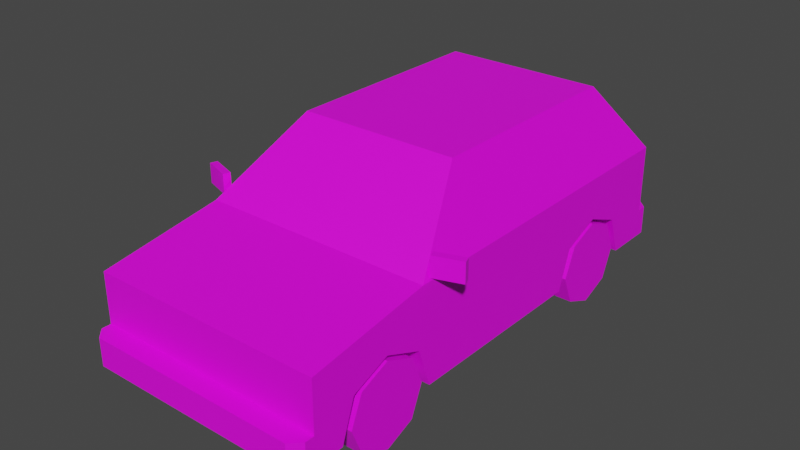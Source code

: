 # Source: Veh_Coupe_02_White.blend  (saved by Blender 2.90.8; exported with 4.5.12 LTS)
import bpy
from mathutils import Matrix  # noqa: F401  (used for matrix-valued properties, if any)

bpy.ops.wm.read_factory_settings(use_empty=True)
scene = bpy.context.scene
scene.name = 'Scene'

# ---- collections
col_collection = bpy.data.collections.new('Collection'); scene.collection.children.link(col_collection)

# ---- images (referenced by path relative to the original .blend; pixels are not part of the script)
import os
ASSET_DIR = os.environ.get("B2B_ASSET_DIR", "")  # directory of the original .blend (textures are referenced by path, not embedded)
HERE = os.path.dirname(os.path.abspath(__file__))  # packed textures are extracted next to this script under _unpacked/

def load_image(name, relpath, width, height, colorspace="sRGB"):
    """Load a texture the original file referenced (path relative to the .blend, or extracted next to this script)."""
    p = next((c for c in (os.path.join(HERE, relpath), os.path.join(ASSET_DIR, relpath)) if relpath and os.path.exists(c)), "")
    if p:
        img = bpy.data.images.load(p, check_existing=True)
        img.name = name
    else:  # same state as the original file: an image datablock whose file is absent (Cycles renders it pink)
        img = bpy.data.images.new(name, width, height)
        img.source = "FILE"
        img.filepath = "//" + (relpath or name)
    img.colorspace_settings.name = colorspace
    return img
img_city_vehicles_pallete_png = load_image('city_vehicles_pallete.png', 'city_vehicles_pallete.png', 1024, 1024, 'sRGB')

# ---- materials (node trees are filled in below, after node groups)
mat_material = bpy.data.materials.new('Material')
mat_material.use_transparent_shadow = False

# ---- material node trees
mat_material.use_nodes = True; mat_material.node_tree.nodes.clear()
_N = mat_material.node_tree.nodes; _L = mat_material.node_tree.links
n0 = _N.new('ShaderNodeBsdfPrincipled'); n0.name = 'Principled BSDF'; n0.location = (10, 300)
n0.distribution = 'GGX'
n0.subsurface_method = 'BURLEY'
n0.inputs[3].default_value = 1.45
n0.inputs[27].default_value = (0.0, 0.0, 0.0, 1.0)
n0.inputs[28].default_value = 1.0
n1 = _N.new('ShaderNodeOutputMaterial'); n1.name = 'Material Output'; n1.location = (300, 300)
n2 = _N.new('ShaderNodeTexImage'); n2.name = 'Image Texture'; n2.location = (-333, 80)
n2.image = img_city_vehicles_pallete_png
n2.interpolation = 'Closest'
_L.new(n0.outputs[0], n1.inputs[0])
_L.new(n2.outputs[0], n0.inputs[0])
n1.is_active_output = True

# ---- world
world_world = bpy.data.worlds.new('World'); scene.world = world_world
world_world.use_nodes = True; world_world.node_tree.nodes.clear()
_N = world_world.node_tree.nodes; _L = world_world.node_tree.links
n0 = _N.new('ShaderNodeOutputWorld'); n0.name = 'World Output'; n0.location = (300, 300)
n1 = _N.new('ShaderNodeBackground'); n1.name = 'Background'; n1.location = (10, 300)
n1.inputs[0].default_value = (0.05088, 0.05088, 0.05088, 1.0)
_L.new(n1.outputs[0], n0.inputs[0])
n0.is_active_output = True
world_world.color = (0.05088, 0.05088, 0.05088)
world_world.use_sun_shadow = False
world_world.sun_shadow_jitter_overblur = 0.0

# ---- meshes
me_plane = bpy.data.meshes.new('Plane')
me_plane.from_pydata([(0.2811, 0.1953, 0.2865), (0.2811, 0.3451, 0.3468), (0.2811, 0.495, 0.2865), (0.311, -0.9679, 0.2865), (0.311, -0.8181, 0.3468), (0.311, -0.6683, 0.2865), (0.4594, -1.136, 0.4381), (0.4594, -1.136, 0.1319), (0.4463, 0.5235, 0.5376), (0.4594, 0.7118, 0.1319), (0.4463, -0.5819, 0.5366), (0.3307, -0.3204, 0.7557), (0.3307, 0.366, 0.7557), (0.4463, 0.03439, 0.5371), (0.3307, 0.03992, 0.7557), (0.4594, -1.136, 0.2406), (0.4594, -0.6683, 0.2865), (0.4594, -0.9679, 0.2865), (0.4594, -0.8181, 0.3468), (0.4594, -1.021, 0.1319), (0.311, -1.021, 0.1319), (0.4594, -0.615, 0.1319), (0.311, -0.615, 0.1319), (0.311, -0.8181, 0.1319), (0.4594, 0.495, 0.2865), (0.4594, 0.1953, 0.2865), (0.4594, 0.3451, 0.3468), (0.2811, 0.142, 0.1319), (0.4594, 0.142, 0.1319), (0.2811, 0.5483, 0.1319), (0.4594, 0.5483, 0.1319), (0.2811, 0.3451, 0.1319), (0.3093, -1.136, 0.3771), (0.3621, -1.136, 0.4128), (0.4198, -1.136, 0.3771), (0.4185, -1.136, 0.3284), (0.3621, -1.136, 0.2934), (0.3093, -1.136, 0.3284), (0.1283, -1.136, 0.4128), (0.02867, -1.136, 0.3582), (0.4202, -1.212, 0.2406), (0.4594, -1.173, 0.2406), (0.4594, -1.173, 0.1319), (0.4202, -1.212, 0.1319), (0.06195, -1.212, 0.22), (0.06195, -1.212, 0.1532), (0.2975, -0.3531, 0.7625), (0.4204, -0.6308, 0.5298), (0.3307, 0.09594, 0.7557), (0.4463, 0.0904, 0.5371), (0.3976, 0.6691, 0.5719), (0.2992, 0.5349, 0.7577), (0.4594, 0.06177, 0.5123), (0.3176, 0.06855, 0.7804), (0.3176, -0.3316, 0.7804), (0.4594, -0.6522, 0.5118), (0.4594, 0.7118, 0.5129), (0.3176, 0.5185, 0.7804), (0.4594, 0.7118, 0.2448), (0.4145, 0.794, 0.1319), (0.4594, 0.7491, 0.1319), (0.4594, 0.7491, 0.2448), (0.4145, 0.794, 0.2448), (0.07335, 0.7118, 0.4459), (0.07335, 0.7118, 0.3653), (0.4594, 0.7118, 0.3513), (0.4594, 0.7118, 0.4571), (0.3809, 0.7118, 0.4571), (0.3343, 0.7118, 0.405), (0.3343, 0.7118, 0.3513), (0.4594, 0.7118, 0.3737), (0.3343, 0.7118, 0.3737), (-0.2811, 0.1953, 0.2865), (-0.2811, 0.3451, 0.3468), (-0.2811, 0.495, 0.2865), (-0.311, -0.9679, 0.2865), (-0.311, -0.8181, 0.3468), (-0.311, -0.6683, 0.2865), (-0.4594, -1.136, 0.4381), (-0.4594, -1.136, 0.1319), (-0.4463, 0.5235, 0.5376), (-0.4594, 0.7118, 0.1319), (-0.4463, -0.5819, 0.5366), (-0.3307, -0.3204, 0.7557), (-0.3307, 0.366, 0.7557), (0.0, -1.136, 0.4381), (0.0, -1.136, 0.1319), (0.0, 0.7118, 0.5129), (0.0, 0.7118, 0.1319), (0.0, -0.6522, 0.5118), (0.0, -0.3316, 0.7804), (0.0, 0.5185, 0.7804), (-0.4463, 0.03439, 0.5371), (-0.3307, 0.03992, 0.7557), (0.0, -1.136, 0.2406), (-0.4594, -1.136, 0.2406), (-0.4594, -0.6683, 0.2865), (-0.4594, -0.9679, 0.2865), (-0.4594, -0.8181, 0.3468), (-0.4594, -1.021, 0.1319), (-0.311, -1.021, 0.1319), (-0.4594, -0.615, 0.1319), (-0.311, -0.615, 0.1319), (-0.311, -0.8181, 0.1319), (-0.4594, 0.495, 0.2865), (-0.4594, 0.1953, 0.2865), (-0.4594, 0.3451, 0.3468), (-0.2811, 0.142, 0.1319), (-0.4594, 0.142, 0.1319), (-0.2811, 0.5483, 0.1319), (-0.4594, 0.5483, 0.1319), (-0.2811, 0.3451, 0.1319), (0.0, -1.212, 0.2406), (0.0, -1.212, 0.1319), (-0.3093, -1.136, 0.3771), (-0.3621, -1.136, 0.4128), (-0.4198, -1.136, 0.3771), (-0.4185, -1.136, 0.3284), (-0.3621, -1.136, 0.2934), (-0.3093, -1.136, 0.3284), (0.0, -1.136, 0.2934), (0.0, -1.136, 0.4128), (-0.1283, -1.136, 0.4128), (0.0, -1.136, 0.3893), (0.0, -1.136, 0.3271), (-0.02867, -1.136, 0.3582), (-0.4202, -1.212, 0.2406), (-0.4594, -1.173, 0.2406), (-0.4594, -1.173, 0.1319), (-0.4202, -1.212, 0.1319), (-1.953e-10, -1.212, 0.22), (-1.953e-10, -1.212, 0.1532), (-0.06195, -1.212, 0.22), (-0.06195, -1.212, 0.1532), (-0.2975, -0.3531, 0.7625), (-0.4204, -0.6308, 0.5298), (-0.3307, 0.09594, 0.7557), (-0.4463, 0.0904, 0.5371), (-0.3976, 0.6691, 0.5719), (-0.2992, 0.5349, 0.7577), (-0.4594, 0.06177, 0.5123), (-0.3176, 0.06855, 0.7804), (-0.3176, -0.3316, 0.7804), (-0.4594, -0.6522, 0.5118), (0.0, -0.3531, 0.7625), (0.0, -0.6308, 0.5298), (-0.4594, 0.7118, 0.5129), (-0.3176, 0.5185, 0.7804), (0.0, 0.7118, 0.2448), (0.0, 0.6691, 0.5719), (0.0, 0.5349, 0.7577), (-0.4594, 0.7118, 0.2448), (0.0, 0.794, 0.1319), (0.0, 0.794, 0.2448), (-0.4145, 0.794, 0.1319), (-0.4594, 0.7491, 0.1319), (-0.4594, 0.7491, 0.2448), (-0.4145, 0.794, 0.2448), (0.0, 0.7118, 0.3653), (0.0, 0.7118, 0.4459), (-0.07335, 0.7118, 0.4459), (-0.07335, 0.7118, 0.3653), (-0.4594, 0.7118, 0.3513), (-0.4594, 0.7118, 0.4571), (-0.4089, 0.7118, 0.4571), (-0.3568, 0.7118, 0.405), (-0.3568, 0.7118, 0.3513), (-0.4594, 0.7118, 0.3737), (-0.3568, 0.7118, 0.3737), (0.456, -0.6155, 0.5209), (0.456, -0.6155, 0.5981), (0.4469, -0.5884, 0.5209), (0.4469, -0.5884, 0.5981), (0.562, -0.5797, 0.5209), (0.562, -0.5797, 0.5981), (0.5528, -0.5527, 0.5209), (0.5528, -0.5527, 0.5981), (-0.456, -0.6155, 0.5209), (-0.456, -0.6155, 0.5981), (-0.4469, -0.5884, 0.5209), (-0.4469, -0.5884, 0.5981), (-0.562, -0.5797, 0.5209), (-0.562, -0.5797, 0.5981), (-0.5528, -0.5527, 0.5209), (-0.5528, -0.5527, 0.5981)], [], [(0, 1, 26, 25), (1, 2, 24, 26), (2, 29, 30, 24), (3, 4, 18, 17), (4, 5, 16, 18), (5, 22, 21, 16), (6, 55, 89, 85), (47, 46, 144, 145), (51, 50, 149, 150), (54, 53, 57, 91, 90), (9, 30, 29, 31, 27, 28, 21, 22, 23, 20, 19, 7, 86, 88), (56, 66, 67, 68, 71, 69, 65, 58, 148, 158, 64, 63, 159, 87), (10, 13, 14, 11), (48, 49, 8, 12), (7, 19, 17, 18, 16, 21, 28, 25, 26, 24, 30, 9, 58, 65, 70, 66, 56, 52, 55, 6, 15), (94, 15, 6, 34, 35, 36, 120), (23, 3, 20), (23, 4, 3), (23, 5, 4), (20, 3, 17, 19), (22, 5, 23), (31, 0, 27), (31, 1, 0), (31, 2, 1), (27, 0, 25, 28), (29, 2, 31), (15, 94, 112, 40, 41), (86, 7, 42, 43, 113), (43, 40, 112, 130, 44, 45, 131, 113), (85, 38, 33, 34, 6), (33, 32, 37, 36, 35, 34), (120, 36, 37, 32, 38, 121, 123, 39, 124), (121, 38, 85), (33, 38, 32), (124, 39, 123), (40, 43, 42, 41), (7, 15, 41, 42), (131, 45, 44, 130), (10, 11, 54, 55), (11, 14, 53, 54), (13, 10, 55, 52), (14, 13, 52, 53), (12, 8, 56, 57), (8, 49, 52, 56), (48, 12, 57, 53), (49, 48, 53, 52), (46, 47, 55, 54), (47, 145, 89, 55), (144, 46, 54, 90), (50, 51, 57, 56), (58, 9, 60, 61), (51, 150, 91, 57), (149, 50, 56, 87), (153, 62, 59, 152), (148, 58, 61, 62, 153), (59, 62, 61, 60), (9, 88, 152, 59, 60), (159, 63, 64, 158), (65, 69, 71, 70), (70, 71, 68, 67, 66), (72, 105, 106, 73), (73, 106, 104, 74), (74, 104, 110, 109), (75, 97, 98, 76), (76, 98, 96, 77), (77, 96, 101, 102), (78, 85, 89, 143), (135, 145, 144, 134), (139, 150, 149, 138), (142, 90, 91, 147, 141), (81, 88, 86, 79, 99, 100, 103, 102, 101, 108, 107, 111, 109, 110), (146, 87, 159, 160, 161, 158, 148, 151, 162, 166, 168, 165, 164, 163), (82, 83, 93, 92), (136, 84, 80, 137), (79, 95, 78, 143, 140, 146, 163, 167, 162, 151, 81, 110, 104, 106, 105, 108, 101, 96, 98, 97, 99), (94, 120, 118, 117, 116, 78, 95), (103, 100, 75), (103, 75, 76), (103, 76, 77), (100, 99, 97, 75), (102, 103, 77), (111, 107, 72), (111, 72, 73), (111, 73, 74), (107, 108, 105, 72), (109, 111, 74), (95, 127, 126, 112, 94), (86, 113, 129, 128, 79), (129, 113, 131, 133, 132, 130, 112, 126), (85, 78, 116, 115, 122), (115, 116, 117, 118, 119, 114), (120, 124, 125, 123, 121, 122, 114, 119, 118), (121, 85, 122), (115, 114, 122), (124, 123, 125), (126, 127, 128, 129), (79, 128, 127, 95), (131, 130, 132, 133), (82, 143, 142, 83), (83, 142, 141, 93), (92, 140, 143, 82), (93, 141, 140, 92), (84, 147, 146, 80), (80, 146, 140, 137), (136, 141, 147, 84), (137, 140, 141, 136), (134, 142, 143, 135), (135, 143, 89, 145), (144, 90, 142, 134), (138, 146, 147, 139), (151, 156, 155, 81), (139, 147, 91, 150), (149, 87, 146, 138), (153, 152, 154, 157), (148, 153, 157, 156, 151), (154, 155, 156, 157), (81, 155, 154, 152, 88), (159, 158, 161, 160), (162, 167, 168, 166), (167, 163, 164, 165, 168), (169, 170, 172, 171), (171, 172, 176, 175), (175, 176, 174, 173), (173, 174, 170, 169), (171, 175, 173, 169), (176, 172, 170, 174), (177, 179, 180, 178), (179, 183, 184, 180), (183, 181, 182, 184), (181, 177, 178, 182), (179, 177, 181, 183), (184, 182, 178, 180)])
_uv = me_plane.uv_layers.new(name='UVMap')
_uv.uv.foreach_set('vector', [0.2185, 0.04626, 0.2185, 0.0455, 0.2194, 0.0455, 0.2194, 0.04626, 0.2185, 0.0455, 0.2185, 0.04474, 0.2194, 0.04474, 0.2194, 0.0455, 0.2159, 0.045, 0.2166, 0.045, 0.2166, 0.04591, 0.2159, 0.04591, 0.2208, 0.04474, 0.2208, 0.0455, 0.2201, 0.0455, 0.2201, 0.04474, 0.2208, 0.0455, 0.2208, 0.04626, 0.2201, 0.04626, 0.2201, 0.0455, 0.2185, 0.04706, 0.2185, 0.04626, 0.2192, 0.04626, 0.2192, 0.04706, 0.9033, 0.3475, 0.9033, 0.3427, 0.9076, 0.3427, 0.9076, 0.3475, 0.1123, 0.05237, 0.1131, 0.05046, 0.115, 0.05046, 0.115, 0.05237, 0.1122, 0.05689, 0.1134, 0.05623, 0.1134, 0.05892, 0.1122, 0.05892, 0.9046, 0.3394, 0.9046, 0.3354, 0.9046, 0.3309, 0.9076, 0.3309, 0.9076, 0.3394, 0.211, 0.06173, 0.211, 0.05903, 0.2138, 0.05903, 0.2138, 0.05567, 0.2138, 0.05231, 0.211, 0.05231, 0.211, 0.0398, 0.2134, 0.0398, 0.2134, 0.03644, 0.2134, 0.03308, 0.211, 0.03308, 0.211, 0.03119, 0.2182, 0.03119, 0.2182, 0.06173, 0.9057, 0.3475, 0.9062, 0.3475, 0.9062, 0.3483, 0.9067, 0.3487, 0.907, 0.3487, 0.9072, 0.3487, 0.9072, 0.3475, 0.9082, 0.3475, 0.9082, 0.3521, 0.9071, 0.3521, 0.9071, 0.3514, 0.9063, 0.3514, 0.9063, 0.3521, 0.9057, 0.3521, 0.1248, 0.05358, 0.1248, 0.04939, 0.1263, 0.04935, 0.1263, 0.0518, 0.1263, 0.04897, 0.1248, 0.04901, 0.1248, 0.04607, 0.1263, 0.04714, 0.9182, 0.3497, 0.9182, 0.3486, 0.9196, 0.3481, 0.9202, 0.3466, 0.9196, 0.3451, 0.9182, 0.3445, 0.9182, 0.337, 0.9196, 0.3365, 0.9202, 0.335, 0.9196, 0.3335, 0.9182, 0.3329, 0.9182, 0.3313, 0.9192, 0.3313, 0.9202, 0.3313, 0.9204, 0.3313, 0.9212, 0.3313, 0.9218, 0.3313, 0.9217, 0.3378, 0.9217, 0.3449, 0.9211, 0.3497, 0.9192, 0.3497, 0.9101, 0.3521, 0.9101, 0.3567, 0.9082, 0.3567, 0.9088, 0.3563, 0.9092, 0.3563, 0.9096, 0.3557, 0.9096, 0.3521, 0.2225, 0.0427, 0.2217, 0.04194, 0.2225, 0.04167, 0.2225, 0.0427, 0.2214, 0.0427, 0.2217, 0.04194, 0.2225, 0.0427, 0.2217, 0.04346, 0.2214, 0.0427, 0.2166, 0.04591, 0.2166, 0.04671, 0.2159, 0.04671, 0.2159, 0.04591, 0.2225, 0.04373, 0.2217, 0.04346, 0.2225, 0.0427, 0.2117, 0.04466, 0.2109, 0.0439, 0.2117, 0.04363, 0.2117, 0.04466, 0.2106, 0.04466, 0.2109, 0.0439, 0.2117, 0.04466, 0.2109, 0.04542, 0.2106, 0.04466, 0.2143, 0.04591, 0.2136, 0.04591, 0.2136, 0.045, 0.2143, 0.045, 0.2117, 0.04569, 0.2109, 0.04542, 0.2117, 0.04466, 0.9214, 0.3501, 0.9214, 0.3547, 0.9207, 0.3547, 0.9207, 0.3505, 0.9211, 0.3501, 0.2182, 0.03119, 0.211, 0.03119, 0.211, 0.03058, 0.2117, 0.02993, 0.2182, 0.02993, 0.912, 0.3505, 0.913, 0.3505, 0.913, 0.3547, 0.9128, 0.3547, 0.9128, 0.3539, 0.9122, 0.3539, 0.9122, 0.3547, 0.912, 0.3547, 0.9082, 0.3521, 0.9084, 0.3534, 0.9084, 0.3557, 0.9088, 0.3563, 0.9082, 0.3567, 0.9782, 0.514, 0.9795, 0.512, 0.9813, 0.512, 0.9826, 0.514, 0.9813, 0.5162, 0.9795, 0.5162, 0.1198, 0.03734, 0.1198, 0.05482, 0.1182, 0.05227, 0.116, 0.05227, 0.1144, 0.04354, 0.1144, 0.03734, 0.1155, 0.03734, 0.1169, 0.03873, 0.1183, 0.03734, 0.9084, 0.3521, 0.9084, 0.3534, 0.9082, 0.3521, 0.1144, 0.05482, 0.1144, 0.04354, 0.116, 0.05227, 0.8255, 0.1037, 0.8157, 0.1133, 0.8058, 0.1037, 0.913, 0.3505, 0.912, 0.3505, 0.9119, 0.3501, 0.913, 0.3501, 0.9182, 0.3497, 0.9192, 0.3497, 0.9192, 0.3501, 0.9182, 0.3501, 0.5157, 0.05252, 0.5157, 0.04157, 0.5247, 0.04157, 0.5247, 0.05252, 0.922, 0.3442, 0.9241, 0.3416, 0.9244, 0.3417, 0.9217, 0.3449, 0.9241, 0.3416, 0.9241, 0.338, 0.9244, 0.3377, 0.9244, 0.3417, 0.922, 0.3381, 0.922, 0.3442, 0.9217, 0.3449, 0.9217, 0.3378, 0.9241, 0.338, 0.922, 0.3381, 0.9217, 0.3378, 0.9244, 0.3377, 0.9241, 0.3348, 0.922, 0.3332, 0.9218, 0.3313, 0.9244, 0.3332, 0.922, 0.3332, 0.922, 0.3375, 0.9217, 0.3378, 0.9218, 0.3313, 0.9241, 0.3375, 0.9241, 0.3348, 0.9244, 0.3332, 0.9244, 0.3377, 0.922, 0.3375, 0.9241, 0.3375, 0.9244, 0.3377, 0.9217, 0.3378, 0.9048, 0.3396, 0.9036, 0.3424, 0.9033, 0.3427, 0.9046, 0.3394, 0.9036, 0.3424, 0.9076, 0.3424, 0.9076, 0.3427, 0.9033, 0.3427, 0.9076, 0.3396, 0.9048, 0.3396, 0.9046, 0.3394, 0.9076, 0.3394, 0.9051, 0.3481, 0.9035, 0.3491, 0.9033, 0.3489, 0.9057, 0.3475, 0.9192, 0.3313, 0.9182, 0.3313, 0.9182, 0.3309, 0.9192, 0.3309, 0.9035, 0.3491, 0.9035, 0.3521, 0.9033, 0.3521, 0.9033, 0.3489, 0.9051, 0.3521, 0.9051, 0.3481, 0.9057, 0.3475, 0.9057, 0.3521, 0.9101, 0.3521, 0.9101, 0.3479, 0.9111, 0.3479, 0.9111, 0.3521, 0.9119, 0.3521, 0.9119, 0.3567, 0.9116, 0.3567, 0.9112, 0.3562, 0.9112, 0.3521, 0.9111, 0.3479, 0.9101, 0.3479, 0.9101, 0.3475, 0.9112, 0.3475, 0.211, 0.06173, 0.2182, 0.06173, 0.2182, 0.06309, 0.2117, 0.06309, 0.211, 0.06235, 0.5121, 0.04906, 0.5121, 0.04195, 0.5195, 0.04195, 0.5195, 0.04906, 0.8816, 0.548, 0.8816, 0.5542, 0.8805, 0.5542, 0.8805, 0.548, 0.9213, 0.5495, 0.9213, 0.5572, 0.9195, 0.5572, 0.9165, 0.5543, 0.9165, 0.5495, 0.2135, 0.04515, 0.2127, 0.04515, 0.2127, 0.04439, 0.2135, 0.04439, 0.2135, 0.04439, 0.2127, 0.04439, 0.2127, 0.04363, 0.2135, 0.04363, 0.2159, 0.045, 0.2159, 0.04591, 0.2151, 0.04591, 0.2151, 0.045, 0.2201, 0.04626, 0.2194, 0.04626, 0.2194, 0.0455, 0.2201, 0.0455, 0.2201, 0.0455, 0.2194, 0.0455, 0.2194, 0.04474, 0.2201, 0.04474, 0.2166, 0.04618, 0.2173, 0.04618, 0.2173, 0.04697, 0.2166, 0.04697, 0.9119, 0.3475, 0.9076, 0.3475, 0.9076, 0.3427, 0.9119, 0.3427, 0.1177, 0.05237, 0.115, 0.05237, 0.115, 0.05046, 0.117, 0.05046, 0.1122, 0.06095, 0.1122, 0.05892, 0.1134, 0.05892, 0.1134, 0.06162, 0.9106, 0.3394, 0.9076, 0.3394, 0.9076, 0.3309, 0.9106, 0.3309, 0.9106, 0.3354, 0.2254, 0.06173, 0.2182, 0.06173, 0.2182, 0.03119, 0.2254, 0.03119, 0.2254, 0.03308, 0.2231, 0.03308, 0.2231, 0.03644, 0.2231, 0.0398, 0.2254, 0.0398, 0.2254, 0.05231, 0.2226, 0.05231, 0.2226, 0.05567, 0.2226, 0.05903, 0.2254, 0.05903, 0.9057, 0.3567, 0.9057, 0.3521, 0.9063, 0.3521, 0.9063, 0.3528, 0.9071, 0.3528, 0.9071, 0.3521, 0.9082, 0.3521, 0.9082, 0.3567, 0.9072, 0.3567, 0.9072, 0.3556, 0.907, 0.3556, 0.9067, 0.3556, 0.9062, 0.3562, 0.9062, 0.3567, 0.1196, 0.05358, 0.1182, 0.0518, 0.1182, 0.04935, 0.1196, 0.04939, 0.1182, 0.04897, 0.1182, 0.04714, 0.1196, 0.04607, 0.1196, 0.04901, 0.9182, 0.3497, 0.9171, 0.3497, 0.9153, 0.3497, 0.9146, 0.3449, 0.9146, 0.3378, 0.9146, 0.3313, 0.9151, 0.3313, 0.9159, 0.3313, 0.9161, 0.3313, 0.9171, 0.3313, 0.9182, 0.3313, 0.9182, 0.3329, 0.9167, 0.3335, 0.9161, 0.335, 0.9167, 0.3365, 0.9182, 0.337, 0.9182, 0.3445, 0.9167, 0.3451, 0.9161, 0.3466, 0.9167, 0.3481, 0.9182, 0.3486, 0.9101, 0.3521, 0.9096, 0.3521, 0.9096, 0.3485, 0.9092, 0.3479, 0.9088, 0.3479, 0.9082, 0.3475, 0.9101, 0.3475, 0.2225, 0.04476, 0.2225, 0.04579, 0.2217, 0.04552, 0.2225, 0.04476, 0.2217, 0.04552, 0.2214, 0.04476, 0.2225, 0.04476, 0.2214, 0.04476, 0.2217, 0.044, 0.2158, 0.04671, 0.2151, 0.04671, 0.2151, 0.04591, 0.2158, 0.04591, 0.2225, 0.04373, 0.2225, 0.04476, 0.2217, 0.044, 0.2127, 0.04466, 0.2127, 0.04569, 0.2119, 0.04542, 0.2127, 0.04466, 0.2119, 0.04542, 0.2117, 0.04466, 0.2127, 0.04466, 0.2117, 0.04466, 0.2119, 0.0439, 0.2151, 0.045, 0.2151, 0.04591, 0.2143, 0.04591, 0.2143, 0.045, 0.2127, 0.04363, 0.2127, 0.04466, 0.2119, 0.0439, 0.9214, 0.3593, 0.9211, 0.3593, 0.9207, 0.3589, 0.9207, 0.3547, 0.9214, 0.3547, 0.2182, 0.03119, 0.2182, 0.02993, 0.2248, 0.02993, 0.2254, 0.03058, 0.2254, 0.03119, 0.912, 0.3589, 0.912, 0.3547, 0.9122, 0.3547, 0.9122, 0.3555, 0.9128, 0.3555, 0.9128, 0.3547, 0.913, 0.3547, 0.913, 0.3589, 0.9082, 0.3521, 0.9082, 0.3475, 0.9088, 0.3479, 0.9084, 0.3485, 0.9084, 0.3508, 0.9782, 0.4864, 0.9795, 0.4842, 0.9813, 0.4843, 0.9826, 0.4864, 0.9813, 0.4884, 0.9795, 0.4884, 0.1198, 0.03734, 0.1183, 0.03734, 0.1169, 0.03596, 0.1155, 0.03734, 0.1144, 0.03734, 0.1144, 0.03115, 0.116, 0.02242, 0.1182, 0.02242, 0.1198, 0.01987, 0.9084, 0.3521, 0.9082, 0.3521, 0.9084, 0.3508, 0.1144, 0.01987, 0.116, 0.02242, 0.1144, 0.03115, 0.8255, 0.1037, 0.8058, 0.1037, 0.8157, 0.09416, 0.913, 0.3589, 0.913, 0.3593, 0.9119, 0.3593, 0.912, 0.3589, 0.9182, 0.3497, 0.9182, 0.3501, 0.9171, 0.3501, 0.9171, 0.3497, 0.5157, 0.05252, 0.5247, 0.05252, 0.5247, 0.06348, 0.5157, 0.06348, 0.9143, 0.3442, 0.9146, 0.3449, 0.9119, 0.3417, 0.9122, 0.3416, 0.9122, 0.3416, 0.9119, 0.3417, 0.9119, 0.3377, 0.9122, 0.338, 0.9143, 0.3381, 0.9146, 0.3378, 0.9146, 0.3449, 0.9143, 0.3442, 0.9122, 0.338, 0.9119, 0.3377, 0.9146, 0.3378, 0.9143, 0.3381, 0.9122, 0.3348, 0.9119, 0.3332, 0.9146, 0.3313, 0.9143, 0.3332, 0.9143, 0.3332, 0.9146, 0.3313, 0.9146, 0.3378, 0.9143, 0.3375, 0.9122, 0.3375, 0.9119, 0.3377, 0.9119, 0.3332, 0.9122, 0.3348, 0.9143, 0.3375, 0.9146, 0.3378, 0.9119, 0.3377, 0.9122, 0.3375, 0.9104, 0.3396, 0.9106, 0.3394, 0.9119, 0.3427, 0.9116, 0.3424, 0.9116, 0.3424, 0.9119, 0.3427, 0.9076, 0.3427, 0.9076, 0.3424, 0.9076, 0.3396, 0.9076, 0.3394, 0.9106, 0.3394, 0.9104, 0.3396, 0.9051, 0.3561, 0.9057, 0.3567, 0.9033, 0.3553, 0.9035, 0.3551, 0.9171, 0.3313, 0.9171, 0.3309, 0.9182, 0.3309, 0.9182, 0.3313, 0.9035, 0.3551, 0.9033, 0.3553, 0.9033, 0.3521, 0.9035, 0.3521, 0.9051, 0.3521, 0.9057, 0.3521, 0.9057, 0.3567, 0.9051, 0.3561, 0.9101, 0.3521, 0.9111, 0.3521, 0.9111, 0.3562, 0.9101, 0.3562, 0.9119, 0.3521, 0.9112, 0.3521, 0.9112, 0.3479, 0.9116, 0.3475, 0.9119, 0.3475, 0.9111, 0.3562, 0.9112, 0.3567, 0.9101, 0.3567, 0.9101, 0.3562, 0.2254, 0.06173, 0.2254, 0.06235, 0.2247, 0.06309, 0.2182, 0.06309, 0.2182, 0.06173, 0.5121, 0.04906, 0.5195, 0.04906, 0.5195, 0.05617, 0.5121, 0.05617, 0.8816, 0.5931, 0.8805, 0.5931, 0.8805, 0.588, 0.8816, 0.588, 0.9213, 0.6056, 0.9165, 0.6056, 0.9165, 0.6025, 0.9195, 0.5993, 0.9213, 0.5993, 0.1526, 0.0319, 0.1559, 0.0319, 0.1559, 0.03525, 0.1526, 0.03525, 0.9425, 0.4979, 0.9458, 0.4979, 0.9458, 0.5012, 0.9425, 0.5012, 0.1526, 0.0386, 0.1559, 0.0386, 0.1559, 0.04196, 0.1526, 0.04196, 0.1526, 0.04196, 0.1559, 0.04196, 0.1559, 0.04531, 0.1526, 0.04531, 0.1492, 0.0386, 0.1526, 0.0386, 0.1526, 0.04196, 0.1492, 0.04196, 0.1559, 0.0386, 0.1593, 0.0386, 0.1593, 0.04196, 0.1559, 0.04196, 0.1526, 0.0319, 0.1526, 0.03525, 0.1559, 0.03525, 0.1559, 0.0319, 0.9425, 0.4979, 0.9425, 0.5012, 0.9458, 0.5012, 0.9458, 0.4979, 0.1526, 0.0386, 0.1526, 0.04196, 0.1559, 0.04196, 0.1559, 0.0386, 0.1526, 0.04196, 0.1526, 0.04531, 0.1559, 0.04531, 0.1559, 0.04196, 0.1492, 0.0386, 0.1492, 0.04196, 0.1526, 0.04196, 0.1526, 0.0386, 0.1559, 0.0386, 0.1559, 0.04196, 0.1593, 0.04196, 0.1593, 0.0386])
me_plane.materials.append(mat_material)
me_plane.use_remesh_fix_poles = True
me_plane.use_remesh_preserve_attributes = False
me_plane.use_mirror_vertex_groups = False
me_plane.update()
me_plane_001 = bpy.data.meshes.new('Plane.001')
me_plane_001.from_pydata([(0.3421, -0.8181, 0.1641), (0.4594, -0.8181, 0.1641), (0.3421, -0.6544, 0.1641), (0.4594, -0.6544, 0.1641), (0.3421, -0.7023, 0.04833), (0.4594, -0.7023, 0.04833), (0.3421, -0.8181, 0.0003876), (0.4594, -0.8181, 0.0003876), (0.3421, -0.9338, 0.04833), (0.4594, -0.9338, 0.04833), (0.3421, -0.9818, 0.1641), (0.4594, -0.9818, 0.1641), (0.3421, -0.9338, 0.2798), (0.4594, -0.9338, 0.2798), (0.3421, -0.8181, 0.3278), (0.4594, -0.8181, 0.3278), (0.3421, -0.7023, 0.2798), (0.4594, -0.7023, 0.2798), (0.4594, -0.7427, 0.08873), (0.4594, -0.7115, 0.1641), (0.4594, -0.8181, 0.05752), (0.4594, -0.8934, 0.08873), (0.4594, -0.9247, 0.1641), (0.4594, -0.8934, 0.2394), (0.4594, -0.8181, 0.2707), (0.4594, -0.7427, 0.2394)], [], [(0, 2, 4), (1, 18, 19), (2, 3, 5, 4), (0, 4, 6), (1, 20, 18), (4, 5, 7, 6), (0, 6, 8), (1, 21, 20), (6, 7, 9, 8), (0, 8, 10), (1, 22, 21), (8, 9, 11, 10), (0, 10, 12), (1, 23, 22), (10, 11, 13, 12), (0, 12, 14), (1, 24, 23), (12, 13, 15, 14), (0, 14, 16), (1, 25, 24), (14, 15, 17, 16), (0, 16, 2), (1, 19, 25), (16, 17, 3, 2), (19, 18, 5, 3), (18, 20, 7, 5), (20, 21, 9, 7), (21, 22, 11, 9), (22, 23, 13, 11), (23, 24, 15, 13), (24, 25, 17, 15), (25, 19, 3, 17)])
_uv = me_plane_001.uv_layers.new(name='UVMap')
_uv.uv.foreach_set('vector', [0.1204, 0.04542, 0.12, 0.04644, 0.1194, 0.04585, 0.2446, 0.03861, 0.244, 0.03833, 0.2444, 0.03794, 0.1146, 0.05084, 0.1138, 0.05084, 0.1138, 0.05004, 0.1146, 0.05004, 0.1204, 0.04542, 0.1194, 0.04585, 0.1194, 0.045, 0.2446, 0.03861, 0.244, 0.03888, 0.244, 0.03833, 0.1183, 0.0504, 0.1176, 0.0504, 0.1176, 0.04962, 0.1183, 0.04962, 0.1204, 0.04542, 0.1194, 0.045, 0.12, 0.0444, 0.2446, 0.03861, 0.2444, 0.03927, 0.244, 0.03888, 0.1183, 0.04962, 0.1176, 0.04962, 0.1176, 0.04884, 0.1183, 0.04884, 0.1204, 0.04542, 0.12, 0.0444, 0.1208, 0.0444, 0.2446, 0.03861, 0.2449, 0.03927, 0.2444, 0.03927, 0.1259, 0.04752, 0.1251, 0.04752, 0.1251, 0.04673, 0.1259, 0.04673, 0.1204, 0.04542, 0.1208, 0.0444, 0.1213, 0.045, 0.2446, 0.03861, 0.2453, 0.03888, 0.2449, 0.03927, 0.1259, 0.04673, 0.1251, 0.04673, 0.1251, 0.04596, 0.1259, 0.04596, 0.1204, 0.04542, 0.1213, 0.045, 0.1213, 0.04584, 0.2446, 0.03861, 0.2453, 0.03833, 0.2453, 0.03888, 0.1096, 0.05132, 0.1089, 0.05132, 0.1089, 0.05053, 0.1096, 0.05053, 0.1204, 0.04542, 0.1213, 0.04584, 0.1208, 0.04644, 0.2446, 0.03861, 0.2449, 0.03794, 0.2453, 0.03833, 0.1096, 0.05053, 0.1089, 0.05053, 0.1089, 0.04975, 0.1096, 0.04975, 0.1204, 0.04542, 0.1208, 0.04644, 0.12, 0.04644, 0.2446, 0.03861, 0.2444, 0.03794, 0.2449, 0.03794, 0.1146, 0.0516, 0.1138, 0.0516, 0.1138, 0.05084, 0.1146, 0.05084, 0.1115, 0.04532, 0.1111, 0.04571, 0.1108, 0.04556, 0.1114, 0.04497, 0.1111, 0.04571, 0.1111, 0.04626, 0.1108, 0.04641, 0.1108, 0.04556, 0.1111, 0.04626, 0.1115, 0.04665, 0.1114, 0.04701, 0.1108, 0.04641, 0.1115, 0.04665, 0.112, 0.04665, 0.1122, 0.04701, 0.1114, 0.04701, 0.112, 0.04665, 0.1124, 0.04627, 0.1127, 0.04641, 0.1122, 0.04701, 0.1124, 0.04627, 0.1124, 0.04572, 0.1127, 0.04557, 0.1127, 0.04641, 0.1124, 0.04572, 0.112, 0.04533, 0.1122, 0.04497, 0.1127, 0.04557, 0.112, 0.04533, 0.1115, 0.04532, 0.1114, 0.04497, 0.1122, 0.04497])
me_plane_001.materials.append(mat_material)
me_plane_001.use_remesh_fix_poles = True
me_plane_001.use_remesh_preserve_attributes = False
me_plane_001.use_mirror_vertex_groups = False
me_plane_001.update()
me_plane_002 = bpy.data.meshes.new('Plane.002')
me_plane_002.from_pydata([(0.3421, 0.3451, 0.1641), (0.4594, 0.3451, 0.1641), (0.3421, 0.5088, 0.1641), (0.4594, 0.5088, 0.1641), (0.3421, 0.4609, 0.04833), (0.4594, 0.4609, 0.04833), (0.3421, 0.3451, 0.0003876), (0.4594, 0.3451, 0.0003876), (0.3421, 0.2294, 0.04833), (0.4594, 0.2294, 0.04833), (0.3421, 0.1814, 0.1641), (0.4594, 0.1814, 0.1641), (0.3421, 0.2294, 0.2798), (0.4594, 0.2294, 0.2798), (0.3421, 0.3451, 0.3278), (0.4594, 0.3451, 0.3278), (0.3421, 0.4609, 0.2798), (0.4594, 0.4609, 0.2798), (0.4594, 0.4205, 0.08873), (0.4594, 0.4517, 0.1641), (0.4594, 0.3451, 0.05752), (0.4594, 0.2698, 0.08873), (0.4594, 0.2386, 0.1641), (0.4594, 0.2698, 0.2394), (0.4594, 0.3451, 0.2707), (0.4594, 0.4205, 0.2394)], [], [(0, 2, 4), (1, 18, 19), (2, 3, 5, 4), (0, 4, 6), (1, 20, 18), (4, 5, 7, 6), (0, 6, 8), (1, 21, 20), (6, 7, 9, 8), (0, 8, 10), (1, 22, 21), (8, 9, 11, 10), (0, 10, 12), (1, 23, 22), (10, 11, 13, 12), (0, 12, 14), (1, 24, 23), (12, 13, 15, 14), (0, 14, 16), (1, 25, 24), (14, 15, 17, 16), (0, 16, 2), (1, 19, 25), (16, 17, 3, 2), (19, 18, 5, 3), (18, 20, 7, 5), (20, 21, 9, 7), (21, 22, 11, 9), (22, 23, 13, 11), (23, 24, 15, 13), (24, 25, 17, 15), (25, 19, 3, 17)])
_uv = me_plane_002.uv_layers.new(name='UVMap')
_uv.uv.foreach_set('vector', [0.1223, 0.04747, 0.1219, 0.04849, 0.1213, 0.04789, 0.2533, 0.04008, 0.2526, 0.03981, 0.253, 0.03942, 0.1233, 0.05065, 0.124, 0.05065, 0.124, 0.05145, 0.1233, 0.05145, 0.1223, 0.04747, 0.1213, 0.04789, 0.1213, 0.04704, 0.2533, 0.04008, 0.2526, 0.04036, 0.2526, 0.03981, 0.1168, 0.04884, 0.1176, 0.04884, 0.1176, 0.04962, 0.1168, 0.04962, 0.1223, 0.04747, 0.1213, 0.04704, 0.1219, 0.04645, 0.2533, 0.04008, 0.253, 0.04075, 0.2526, 0.04036, 0.1168, 0.04962, 0.1176, 0.04962, 0.1176, 0.0504, 0.1168, 0.0504, 0.1223, 0.04747, 0.1219, 0.04645, 0.1227, 0.04644, 0.2533, 0.04008, 0.2535, 0.04075, 0.253, 0.04075, 0.1259, 0.04596, 0.1251, 0.04596, 0.1251, 0.04517, 0.1259, 0.04517, 0.1223, 0.04747, 0.1227, 0.04644, 0.1233, 0.04704, 0.2533, 0.04008, 0.2539, 0.04036, 0.2535, 0.04075, 0.1259, 0.04517, 0.1251, 0.04517, 0.1251, 0.0444, 0.1259, 0.0444, 0.1223, 0.04747, 0.1233, 0.04704, 0.1233, 0.04789, 0.2533, 0.04008, 0.2539, 0.03981, 0.2539, 0.04036, 0.1104, 0.05132, 0.1096, 0.05132, 0.1096, 0.05053, 0.1104, 0.05053, 0.1223, 0.04747, 0.1233, 0.04789, 0.1227, 0.04848, 0.2533, 0.04008, 0.2535, 0.03942, 0.2539, 0.03981, 0.1104, 0.05053, 0.1096, 0.05053, 0.1096, 0.04975, 0.1104, 0.04975, 0.1223, 0.04747, 0.1227, 0.04848, 0.1219, 0.04849, 0.2533, 0.04008, 0.253, 0.03942, 0.2535, 0.03942, 0.1233, 0.04989, 0.124, 0.04989, 0.124, 0.05065, 0.1233, 0.05065, 0.1201, 0.0468, 0.1197, 0.04719, 0.1194, 0.04704, 0.12, 0.04644, 0.1197, 0.04719, 0.1197, 0.04774, 0.1194, 0.04789, 0.1194, 0.04704, 0.1197, 0.04774, 0.1201, 0.04813, 0.12, 0.04848, 0.1194, 0.04789, 0.1201, 0.04813, 0.1206, 0.04813, 0.1208, 0.04849, 0.12, 0.04848, 0.1206, 0.04813, 0.121, 0.04774, 0.1213, 0.04789, 0.1208, 0.04849, 0.121, 0.04774, 0.121, 0.04719, 0.1213, 0.04704, 0.1213, 0.04789, 0.121, 0.04719, 0.1206, 0.0468, 0.1208, 0.04645, 0.1213, 0.04704, 0.1206, 0.0468, 0.1201, 0.0468, 0.12, 0.04644, 0.1208, 0.04645])
me_plane_002.materials.append(mat_material)
me_plane_002.use_remesh_fix_poles = True
me_plane_002.use_remesh_preserve_attributes = False
me_plane_002.use_mirror_vertex_groups = False
me_plane_002.update()
me_plane_003 = bpy.data.meshes.new('Plane.003')
me_plane_003.from_pydata([(-0.3421, -0.8181, 0.1641), (-0.4594, -0.8181, 0.1641), (-0.3421, -0.6544, 0.1641), (-0.4594, -0.6544, 0.1641), (-0.3421, -0.7023, 0.04833), (-0.4594, -0.7023, 0.04833), (-0.3421, -0.8181, 0.0003876), (-0.4594, -0.8181, 0.0003876), (-0.3421, -0.9338, 0.04833), (-0.4594, -0.9338, 0.04833), (-0.3421, -0.9818, 0.1641), (-0.4594, -0.9818, 0.1641), (-0.3421, -0.9338, 0.2798), (-0.4594, -0.9338, 0.2798), (-0.3421, -0.8181, 0.3278), (-0.4594, -0.8181, 0.3278), (-0.3421, -0.7023, 0.2798), (-0.4594, -0.7023, 0.2798), (-0.4594, -0.7427, 0.08873), (-0.4594, -0.7115, 0.1641), (-0.4594, -0.8181, 0.05752), (-0.4594, -0.8934, 0.08873), (-0.4594, -0.9247, 0.1641), (-0.4594, -0.8934, 0.2394), (-0.4594, -0.8181, 0.2707), (-0.4594, -0.7427, 0.2394)], [], [(0, 4, 2), (1, 19, 18), (2, 4, 5, 3), (0, 6, 4), (1, 18, 20), (4, 6, 7, 5), (0, 8, 6), (1, 20, 21), (6, 8, 9, 7), (0, 10, 8), (1, 21, 22), (8, 10, 11, 9), (0, 12, 10), (1, 22, 23), (10, 12, 13, 11), (0, 14, 12), (1, 23, 24), (12, 14, 15, 13), (0, 16, 14), (1, 24, 25), (14, 16, 17, 15), (0, 2, 16), (1, 25, 19), (16, 2, 3, 17), (19, 3, 5, 18), (18, 5, 7, 20), (20, 7, 9, 21), (21, 9, 11, 22), (22, 11, 13, 23), (23, 13, 15, 24), (24, 15, 17, 25), (25, 17, 3, 19)])
_uv = me_plane_003.uv_layers.new(name='UVMap')
_uv.uv.foreach_set('vector', [0.1098, 0.04599, 0.1089, 0.04641, 0.1094, 0.04701, 0.2408, 0.04065, 0.2411, 0.04132, 0.2414, 0.04093, 0.1104, 0.05055, 0.1104, 0.05132, 0.1111, 0.05132, 0.1111, 0.05055, 0.1098, 0.04599, 0.1089, 0.04557, 0.1089, 0.04641, 0.2408, 0.04065, 0.2414, 0.04093, 0.2414, 0.04038, 0.1069, 0.04906, 0.1069, 0.04984, 0.1077, 0.04984, 0.1077, 0.04906, 0.1098, 0.04599, 0.1094, 0.04497, 0.1089, 0.04557, 0.2408, 0.04065, 0.2414, 0.04038, 0.2411, 0.03999, 0.1069, 0.04984, 0.1069, 0.05062, 0.1077, 0.05062, 0.1077, 0.04984, 0.1098, 0.04599, 0.1102, 0.04497, 0.1094, 0.04497, 0.2408, 0.04065, 0.2411, 0.03999, 0.2405, 0.03999, 0.1128, 0.05004, 0.1128, 0.0508, 0.1136, 0.0508, 0.1136, 0.05004, 0.1098, 0.04599, 0.1108, 0.04556, 0.1102, 0.04497, 0.2408, 0.04065, 0.2405, 0.03999, 0.2402, 0.04037, 0.1128, 0.0508, 0.1128, 0.0516, 0.1136, 0.0516, 0.1136, 0.0508, 0.1098, 0.04599, 0.1108, 0.04641, 0.1108, 0.04556, 0.2408, 0.04065, 0.2402, 0.04037, 0.2402, 0.04092, 0.1124, 0.0506, 0.1124, 0.04982, 0.1116, 0.04982, 0.1116, 0.0506, 0.1098, 0.04599, 0.1102, 0.04701, 0.1108, 0.04641, 0.2408, 0.04065, 0.2402, 0.04092, 0.2405, 0.04131, 0.1124, 0.04982, 0.1124, 0.04904, 0.1116, 0.04904, 0.1116, 0.04982, 0.1098, 0.04599, 0.1094, 0.04701, 0.1102, 0.04701, 0.2408, 0.04065, 0.2405, 0.04131, 0.2411, 0.04132, 0.1104, 0.04975, 0.1104, 0.05055, 0.1111, 0.05055, 0.1111, 0.04975, 0.1082, 0.0487, 0.1083, 0.04906, 0.1089, 0.04846, 0.1085, 0.04831, 0.1085, 0.04831, 0.1089, 0.04846, 0.1089, 0.04761, 0.1085, 0.04776, 0.1085, 0.04776, 0.1089, 0.04761, 0.1083, 0.04701, 0.1082, 0.04737, 0.1082, 0.04737, 0.1083, 0.04701, 0.1075, 0.04701, 0.1076, 0.04737, 0.1076, 0.04737, 0.1075, 0.04701, 0.1069, 0.04761, 0.1073, 0.04776, 0.1073, 0.04776, 0.1069, 0.04761, 0.1069, 0.04845, 0.1073, 0.04831, 0.1073, 0.04831, 0.1069, 0.04845, 0.1075, 0.04905, 0.1076, 0.0487, 0.1076, 0.0487, 0.1075, 0.04905, 0.1083, 0.04906, 0.1082, 0.0487])
me_plane_003.materials.append(mat_material)
me_plane_003.use_remesh_fix_poles = True
me_plane_003.use_remesh_preserve_attributes = False
me_plane_003.use_mirror_vertex_groups = False
me_plane_003.update()
me_plane_004 = bpy.data.meshes.new('Plane.004')
me_plane_004.from_pydata([(-0.3421, 0.3451, 0.1641), (-0.4594, 0.3451, 0.1641), (-0.3421, 0.5088, 0.1641), (-0.4594, 0.5088, 0.1641), (-0.3421, 0.4609, 0.04833), (-0.4594, 0.4609, 0.04833), (-0.3421, 0.3451, 0.0003876), (-0.4594, 0.3451, 0.0003876), (-0.3421, 0.2294, 0.04833), (-0.4594, 0.2294, 0.04833), (-0.3421, 0.1814, 0.1641), (-0.4594, 0.1814, 0.1641), (-0.3421, 0.2294, 0.2798), (-0.4594, 0.2294, 0.2798), (-0.3421, 0.3451, 0.3278), (-0.4594, 0.3451, 0.3278), (-0.3421, 0.4609, 0.2798), (-0.4594, 0.4609, 0.2798), (-0.4594, 0.4205, 0.08873), (-0.4594, 0.4517, 0.1641), (-0.4594, 0.3451, 0.05752), (-0.4594, 0.2698, 0.08873), (-0.4594, 0.2386, 0.1641), (-0.4594, 0.2698, 0.2394), (-0.4594, 0.3451, 0.2707), (-0.4594, 0.4205, 0.2394)], [], [(0, 4, 2), (1, 19, 18), (2, 4, 5, 3), (0, 6, 4), (1, 18, 20), (4, 6, 7, 5), (0, 8, 6), (1, 20, 21), (6, 8, 9, 7), (0, 10, 8), (1, 21, 22), (8, 10, 11, 9), (0, 12, 10), (1, 22, 23), (10, 12, 13, 11), (0, 14, 12), (1, 23, 24), (12, 14, 15, 13), (0, 16, 14), (1, 24, 25), (14, 16, 17, 15), (0, 2, 16), (1, 25, 19), (16, 2, 3, 17), (19, 3, 5, 18), (18, 5, 7, 20), (20, 7, 9, 21), (21, 9, 11, 22), (22, 11, 13, 23), (23, 13, 15, 24), (24, 15, 17, 25), (25, 17, 3, 19)])
_uv = me_plane_004.uv_layers.new(name='UVMap')
_uv.uv.foreach_set('vector', [0.1079, 0.04599, 0.1069, 0.04641, 0.1075, 0.04701, 0.2552, 0.03804, 0.2554, 0.0387, 0.2558, 0.03832, 0.1259, 0.04829, 0.1259, 0.04752, 0.1251, 0.04752, 0.1251, 0.04829, 0.1079, 0.04599, 0.1069, 0.04557, 0.1069, 0.04641, 0.2552, 0.03804, 0.2558, 0.03832, 0.2558, 0.03777, 0.1077, 0.04906, 0.1077, 0.04984, 0.1084, 0.04984, 0.1084, 0.04906, 0.1079, 0.04599, 0.1075, 0.04497, 0.1069, 0.04557, 0.2552, 0.03804, 0.2558, 0.03777, 0.2554, 0.03737, 0.1077, 0.04984, 0.1077, 0.05062, 0.1084, 0.05062, 0.1084, 0.04984, 0.1079, 0.04599, 0.1083, 0.04497, 0.1075, 0.04497, 0.2552, 0.03804, 0.2554, 0.03737, 0.2549, 0.03737, 0.1259, 0.05065, 0.1259, 0.04988, 0.1251, 0.04988, 0.1251, 0.05065, 0.1079, 0.04599, 0.1089, 0.04556, 0.1083, 0.04497, 0.2552, 0.03804, 0.2549, 0.03737, 0.2546, 0.03776, 0.1259, 0.04988, 0.1259, 0.04909, 0.1251, 0.04909, 0.1251, 0.04988, 0.1079, 0.04599, 0.1089, 0.04641, 0.1089, 0.04556, 0.2552, 0.03804, 0.2546, 0.03776, 0.2546, 0.03831, 0.1233, 0.05005, 0.1233, 0.04927, 0.1225, 0.04927, 0.1225, 0.05005, 0.1079, 0.04599, 0.1083, 0.04701, 0.1089, 0.04641, 0.2552, 0.03804, 0.2546, 0.03831, 0.2549, 0.0387, 0.1233, 0.04927, 0.1233, 0.04849, 0.1225, 0.04849, 0.1225, 0.04927, 0.1079, 0.04599, 0.1075, 0.04701, 0.1083, 0.04701, 0.2552, 0.03804, 0.2549, 0.0387, 0.2554, 0.0387, 0.1259, 0.04909, 0.1259, 0.04829, 0.1251, 0.04829, 0.1251, 0.04909, 0.1226, 0.04609, 0.1227, 0.04644, 0.1233, 0.04585, 0.1229, 0.0457, 0.1229, 0.0457, 0.1233, 0.04585, 0.1233, 0.045, 0.1229, 0.04515, 0.1229, 0.04515, 0.1233, 0.045, 0.1227, 0.0444, 0.1226, 0.04476, 0.1226, 0.04476, 0.1227, 0.0444, 0.1219, 0.0444, 0.122, 0.04476, 0.122, 0.04476, 0.1219, 0.0444, 0.1213, 0.045, 0.1217, 0.04514, 0.1217, 0.04514, 0.1213, 0.045, 0.1213, 0.04584, 0.1217, 0.04569, 0.1217, 0.04569, 0.1213, 0.04584, 0.1219, 0.04644, 0.122, 0.04608, 0.122, 0.04608, 0.1219, 0.04644, 0.1227, 0.04644, 0.1226, 0.04609])
me_plane_004.materials.append(mat_material)
me_plane_004.use_remesh_fix_poles = True
me_plane_004.use_remesh_preserve_attributes = False
me_plane_004.use_mirror_vertex_groups = False
me_plane_004.update()

# ---- objects
ob_coupe_02_white = bpy.data.objects.new('Coupe_02_White', me_plane)
ob_wheel_fl = bpy.data.objects.new('Wheel_FL', me_plane_001)
ob_wheel_rl = bpy.data.objects.new('Wheel_RL', me_plane_002)
ob_wheel_fr = bpy.data.objects.new('Wheel_FR', me_plane_003)
ob_wheel_rr = bpy.data.objects.new('Wheel_RR', me_plane_004)

# ---- transforms, parenting, visibility, modifiers, constraints
ob_coupe_02_white.location = (0.0, 0.0, 0.0)
ob_coupe_02_white.lineart.crease_threshold = 0.0
ob_wheel_fl.parent = ob_coupe_02_white
ob_wheel_fl.location = (0.0, 0.0, 0.0)
ob_wheel_fl.lineart.crease_threshold = 0.0
ob_wheel_rl.parent = ob_coupe_02_white
ob_wheel_rl.location = (0.0, 0.0, 0.0)
ob_wheel_rl.lineart.crease_threshold = 0.0
ob_wheel_fr.parent = ob_coupe_02_white
ob_wheel_fr.location = (0.0, 0.0, 0.0)
ob_wheel_fr.lineart.crease_threshold = 0.0
ob_wheel_rr.parent = ob_coupe_02_white
ob_wheel_rr.location = (0.0, 0.0, 0.0)
ob_wheel_rr.lineart.crease_threshold = 0.0

# ---- collection membership
col_collection.objects.link(ob_coupe_02_white)
col_collection.objects.link(ob_wheel_fl)
col_collection.objects.link(ob_wheel_rl)
col_collection.objects.link(ob_wheel_fr)
col_collection.objects.link(ob_wheel_rr)

# ---- scene / render settings (as saved in the file)
scene.frame_start = 1; scene.frame_end = 250; scene.frame_set(1)
scene.render.engine = 'BLENDER_EEVEE_NEXT'
scene.cycles.use_denoising = False
scene.cycles.samples = 128
scene.cycles.sampling_pattern = 'TABULATED_SOBOL'
scene.cycles.use_adaptive_sampling = False
scene.cycles.use_light_tree = False
scene.view_settings.view_transform = 'Filmic'
bpy.context.view_layer.update()

# ---- added for rendering (the .blend has no active camera and no usable light): camera, sun
cam_auto = bpy.data.cameras.new('AutoCamera')
cam_auto.lens = 50.0
cam_auto.sensor_width = 36.0
cam_auto.clip_end = 1000.0
ob_auto_camera = bpy.data.objects.new('AutoCamera', cam_auto)
scene.collection.objects.link(ob_auto_camera)
ob_auto_camera.location = (2.24643, -2.90467, 2.18755)
ob_auto_camera.rotation_euler = (1.09748, -7.21219e-08, 0.694738)
scene.camera = ob_auto_camera
light_auto_sun = bpy.data.lights.new('AutoSun', 'SUN')
light_auto_sun.energy = 3.0
light_auto_sun.angle = 0.0523599
ob_auto_sun = bpy.data.objects.new('AutoSun', light_auto_sun)
scene.collection.objects.link(ob_auto_sun)
ob_auto_sun.rotation_euler = (0.872665, 0.174533, 0.523599)
bpy.context.view_layer.update()
